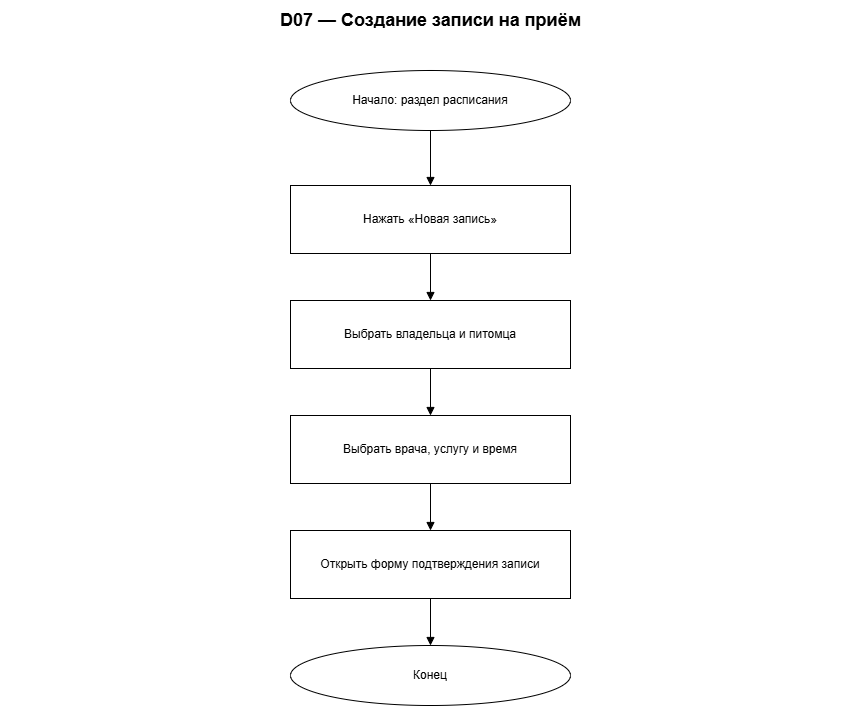

The diagram above was exported from draw.io. Its source (the exported page's mxGraphModel, read from the mxfile embedded in the PNG):
<mxGraphModel dx="1078" dy="833" grid="1" gridSize="10" guides="1" tooltips="1" connect="1" arrows="1" fold="1" page="1" pageScale="1" pageWidth="900" pageHeight="810" math="0" shadow="0">
  <root>
    <mxCell id="0" />
    <mxCell id="1" parent="0" />
    <mxCell id="title" parent="1" style="text;html=1;strokeColor=none;fillColor=none;fontSize=18;fontStyle=1;align=center;verticalAlign=middle;" value="D07 — Создание записи на приём" vertex="1">
      <mxGeometry height="40" width="860" x="20" y="10" as="geometry" />
    </mxCell>
    <mxCell id="n0" parent="1" style="ellipse;whiteSpace=wrap;html=1;fillColor=#ffffff;strokeColor=#000000;fontColor=#000000;" value="Начало: раздел расписания" vertex="1">
      <mxGeometry height="60" width="280" x="310" y="80" as="geometry" />
    </mxCell>
    <mxCell id="n1" parent="1" style="rounded=0;whiteSpace=wrap;html=1;fillColor=#ffffff;strokeColor=#000000;fontColor=#000000;" value="Нажать «Новая запись»" vertex="1">
      <mxGeometry height="68" width="280" x="310" y="195" as="geometry" />
    </mxCell>
    <mxCell id="n2" parent="1" style="parallelogram;whiteSpace=wrap;html=1;fillColor=#ffffff;strokeColor=#000000;fontColor=#000000;" value="Выбрать владельца и питомца" vertex="1">
      <mxGeometry height="68" width="280" x="310" y="310" as="geometry" />
    </mxCell>
    <mxCell id="n3" parent="1" style="parallelogram;whiteSpace=wrap;html=1;fillColor=#ffffff;strokeColor=#000000;fontColor=#000000;" value="Выбрать врача, услугу и время" vertex="1">
      <mxGeometry height="68" width="280" x="310" y="425" as="geometry" />
    </mxCell>
    <mxCell id="n4" parent="1" style="rounded=0;whiteSpace=wrap;html=1;fillColor=#ffffff;strokeColor=#000000;fontColor=#000000;" value="Открыть форму подтверждения записи" vertex="1">
      <mxGeometry height="68" width="280" x="310" y="540" as="geometry" />
    </mxCell>
    <mxCell id="n5" parent="1" style="ellipse;whiteSpace=wrap;html=1;fillColor=#ffffff;strokeColor=#000000;fontColor=#000000;" value="Конец" vertex="1">
      <mxGeometry height="60" width="280" x="310" y="655" as="geometry" />
    </mxCell>
    <mxCell id="edge0" edge="1" parent="1" source="n0" style="edgeStyle=orthogonalEdgeStyle;rounded=0;orthogonalLoop=1;jettySize=auto;html=1;strokeColor=#000000;fontColor=#000000;endArrow=block;exitX=0.5;exitY=1;exitDx=0;exitDy=0;entryX=0.5;entryY=0;entryDx=0;entryDy=0;" target="n1" value="">
      <mxGeometry relative="1" as="geometry" />
    </mxCell>
    <mxCell id="edge1" edge="1" parent="1" source="n1" style="edgeStyle=orthogonalEdgeStyle;rounded=0;orthogonalLoop=1;jettySize=auto;html=1;strokeColor=#000000;fontColor=#000000;endArrow=block;exitX=0.5;exitY=1;exitDx=0;exitDy=0;entryX=0.5;entryY=0;entryDx=0;entryDy=0;" target="n2" value="">
      <mxGeometry relative="1" as="geometry" />
    </mxCell>
    <mxCell id="edge2" edge="1" parent="1" source="n2" style="edgeStyle=orthogonalEdgeStyle;rounded=0;orthogonalLoop=1;jettySize=auto;html=1;strokeColor=#000000;fontColor=#000000;endArrow=block;exitX=0.5;exitY=1;exitDx=0;exitDy=0;entryX=0.5;entryY=0;entryDx=0;entryDy=0;" target="n3" value="">
      <mxGeometry relative="1" as="geometry" />
    </mxCell>
    <mxCell id="edge3" edge="1" parent="1" source="n3" style="edgeStyle=orthogonalEdgeStyle;rounded=0;orthogonalLoop=1;jettySize=auto;html=1;strokeColor=#000000;fontColor=#000000;endArrow=block;exitX=0.5;exitY=1;exitDx=0;exitDy=0;entryX=0.5;entryY=0;entryDx=0;entryDy=0;" target="n4" value="">
      <mxGeometry relative="1" as="geometry" />
    </mxCell>
    <mxCell id="edge4" edge="1" parent="1" source="n4" style="edgeStyle=orthogonalEdgeStyle;rounded=0;orthogonalLoop=1;jettySize=auto;html=1;strokeColor=#000000;fontColor=#000000;endArrow=block;exitX=0.5;exitY=1;exitDx=0;exitDy=0;entryX=0.5;entryY=0;entryDx=0;entryDy=0;" target="n5" value="">
      <mxGeometry relative="1" as="geometry" />
    </mxCell>
  </root>
</mxGraphModel>